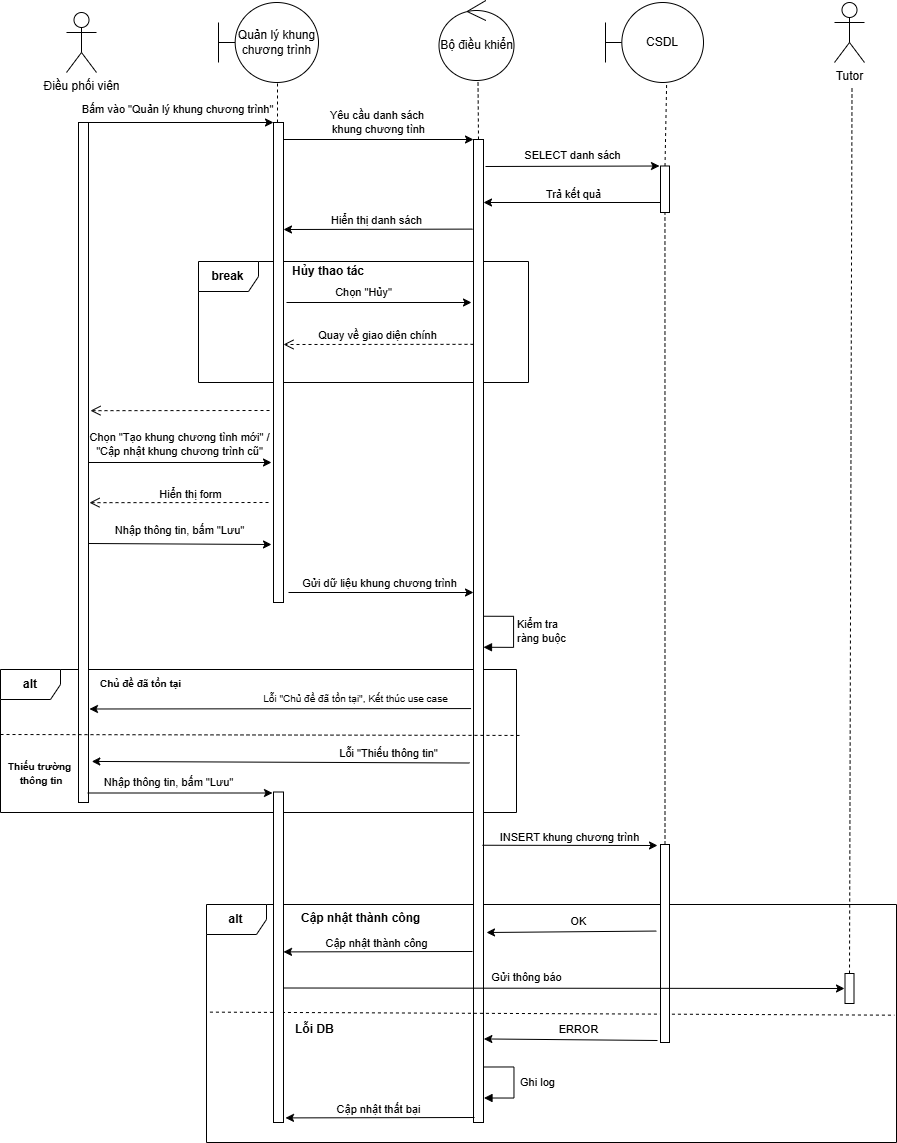

The diagram above was exported from draw.io. Its source (the exported page's mxGraphModel, read from the mxfile embedded in the PNG):
<mxGraphModel dx="1512" dy="671" grid="1" gridSize="10" guides="1" tooltips="1" connect="1" arrows="1" fold="1" page="1" pageScale="1" pageWidth="850" pageHeight="1100" math="0" shadow="0">
  <root>
    <mxCell id="0" />
    <mxCell id="1" parent="0" />
    <mxCell id="xGiOigFRGPlOIv93V5iz-1" value="&lt;b&gt;break&lt;/b&gt;" style="shape=umlFrame;whiteSpace=wrap;html=1;pointerEvents=0;" vertex="1" parent="1">
      <mxGeometry x="412" y="309" width="330" height="121" as="geometry" />
    </mxCell>
    <mxCell id="xGiOigFRGPlOIv93V5iz-2" value="&lt;b&gt;alt&lt;/b&gt;" style="shape=umlFrame;whiteSpace=wrap;html=1;pointerEvents=0;" vertex="1" parent="1">
      <mxGeometry x="214" y="717" width="516" height="143" as="geometry" />
    </mxCell>
    <mxCell id="xGiOigFRGPlOIv93V5iz-4" value="alt" style="shape=umlFrame;whiteSpace=wrap;html=1;pointerEvents=0;fontStyle=1" vertex="1" parent="1">
      <mxGeometry x="420" y="952" width="690" height="238" as="geometry" />
    </mxCell>
    <mxCell id="xGiOigFRGPlOIv93V5iz-6" value="Điều phối viên" style="shape=umlActor;verticalLabelPosition=bottom;verticalAlign=top;html=1;outlineConnect=0;" vertex="1" parent="1">
      <mxGeometry x="280" y="60" width="30" height="60" as="geometry" />
    </mxCell>
    <mxCell id="xGiOigFRGPlOIv93V5iz-7" value="Quản lý khung chương trình" style="shape=umlBoundary;whiteSpace=wrap;html=1;" vertex="1" parent="1">
      <mxGeometry x="432" y="50" width="100" height="80" as="geometry" />
    </mxCell>
    <mxCell id="xGiOigFRGPlOIv93V5iz-9" value="" style="endArrow=classic;html=1;rounded=0;entryX=0;entryY=0;entryDx=0;entryDy=0;" edge="1" parent="1" target="xGiOigFRGPlOIv93V5iz-12">
      <mxGeometry width="50" height="50" relative="1" as="geometry">
        <mxPoint x="296" y="170" as="sourcePoint" />
        <mxPoint x="482" y="170" as="targetPoint" />
      </mxGeometry>
    </mxCell>
    <mxCell id="xGiOigFRGPlOIv93V5iz-10" value="Bấm vào &quot;Quản lý khung chương trình&quot;" style="edgeLabel;html=1;align=center;verticalAlign=middle;resizable=0;points=[];" connectable="0" vertex="1" parent="xGiOigFRGPlOIv93V5iz-9">
      <mxGeometry x="-0.1349" y="-4" relative="1" as="geometry">
        <mxPoint x="12" y="-18" as="offset" />
      </mxGeometry>
    </mxCell>
    <mxCell id="xGiOigFRGPlOIv93V5iz-11" value="" style="rounded=0;whiteSpace=wrap;html=1;" vertex="1" parent="1">
      <mxGeometry x="292" y="170" width="10" height="680" as="geometry" />
    </mxCell>
    <mxCell id="xGiOigFRGPlOIv93V5iz-12" value="" style="rounded=0;whiteSpace=wrap;html=1;" vertex="1" parent="1">
      <mxGeometry x="487" y="170" width="10" height="480" as="geometry" />
    </mxCell>
    <mxCell id="xGiOigFRGPlOIv93V5iz-13" value="" style="endArrow=classic;html=1;rounded=0;entryX=0;entryY=0;entryDx=0;entryDy=0;" edge="1" parent="1">
      <mxGeometry width="50" height="50" relative="1" as="geometry">
        <mxPoint x="497" y="187" as="sourcePoint" />
        <mxPoint x="687" y="187" as="targetPoint" />
      </mxGeometry>
    </mxCell>
    <mxCell id="xGiOigFRGPlOIv93V5iz-14" value="Yêu cầu danh sách&amp;nbsp;&lt;div&gt;khung&amp;nbsp;&lt;span style=&quot;background-color: light-dark(#ffffff, var(--ge-dark-color, #121212)); color: light-dark(rgb(0, 0, 0), rgb(255, 255, 255));&quot;&gt;chương tình&lt;/span&gt;&lt;/div&gt;" style="edgeLabel;html=1;align=center;verticalAlign=middle;resizable=0;points=[];" connectable="0" vertex="1" parent="xGiOigFRGPlOIv93V5iz-13">
      <mxGeometry x="-0.1349" y="-4" relative="1" as="geometry">
        <mxPoint x="12" y="-22" as="offset" />
      </mxGeometry>
    </mxCell>
    <mxCell id="xGiOigFRGPlOIv93V5iz-16" value="" style="rounded=0;whiteSpace=wrap;html=1;" vertex="1" parent="1">
      <mxGeometry x="687" y="187" width="10" height="983" as="geometry" />
    </mxCell>
    <mxCell id="xGiOigFRGPlOIv93V5iz-17" value="" style="endArrow=none;dashed=1;html=1;rounded=0;" edge="1" parent="1">
      <mxGeometry width="50" height="50" relative="1" as="geometry">
        <mxPoint x="491" y="170" as="sourcePoint" />
        <mxPoint x="491" y="130" as="targetPoint" />
      </mxGeometry>
    </mxCell>
    <mxCell id="xGiOigFRGPlOIv93V5iz-20" value="&lt;b&gt;Hủy thao tác&lt;/b&gt;" style="text;html=1;whiteSpace=wrap;strokeColor=none;fillColor=none;align=center;verticalAlign=middle;rounded=0;" vertex="1" parent="1">
      <mxGeometry x="482" y="304" width="120" height="30" as="geometry" />
    </mxCell>
    <mxCell id="xGiOigFRGPlOIv93V5iz-21" value="" style="endArrow=classic;html=1;rounded=0;" edge="1" parent="1">
      <mxGeometry width="50" height="50" relative="1" as="geometry">
        <mxPoint x="500" y="350" as="sourcePoint" />
        <mxPoint x="685" y="350" as="targetPoint" />
      </mxGeometry>
    </mxCell>
    <mxCell id="xGiOigFRGPlOIv93V5iz-22" value="Chọn &quot;Hủy&quot;" style="edgeLabel;html=1;align=center;verticalAlign=middle;resizable=0;points=[];" connectable="0" vertex="1" parent="xGiOigFRGPlOIv93V5iz-21">
      <mxGeometry x="-0.1349" y="-4" relative="1" as="geometry">
        <mxPoint x="-4" y="-15" as="offset" />
      </mxGeometry>
    </mxCell>
    <mxCell id="xGiOigFRGPlOIv93V5iz-23" value="" style="endArrow=none;dashed=1;html=1;rounded=0;exitX=0.5;exitY=0;exitDx=0;exitDy=0;" edge="1" parent="1" source="xGiOigFRGPlOIv93V5iz-16">
      <mxGeometry width="50" height="50" relative="1" as="geometry">
        <mxPoint x="692" y="180" as="sourcePoint" />
        <mxPoint x="691.52" y="130" as="targetPoint" />
      </mxGeometry>
    </mxCell>
    <mxCell id="xGiOigFRGPlOIv93V5iz-24" value="" style="endArrow=open;html=1;rounded=0;endSize=8;dashed=1;endFill=0;verticalAlign=bottom;curved=0;" edge="1" parent="1">
      <mxGeometry width="50" height="50" relative="1" as="geometry">
        <mxPoint x="687" y="391.83" as="sourcePoint" />
        <mxPoint x="497" y="392" as="targetPoint" />
      </mxGeometry>
    </mxCell>
    <mxCell id="xGiOigFRGPlOIv93V5iz-25" value="Quay về giao diện chính" style="edgeLabel;html=1;align=center;verticalAlign=middle;resizable=0;points=[];" connectable="0" vertex="1" parent="xGiOigFRGPlOIv93V5iz-24">
      <mxGeometry x="-0.0907" y="1" relative="1" as="geometry">
        <mxPoint x="-10" y="-11" as="offset" />
      </mxGeometry>
    </mxCell>
    <mxCell id="xGiOigFRGPlOIv93V5iz-28" value="" style="endArrow=none;dashed=1;html=1;rounded=0;entryX=0.495;entryY=1.012;entryDx=0;entryDy=0;entryPerimeter=0;exitX=0.5;exitY=0;exitDx=0;exitDy=0;" edge="1" parent="1" source="xGiOigFRGPlOIv93V5iz-72">
      <mxGeometry width="50" height="50" relative="1" as="geometry">
        <mxPoint x="869" y="430" as="sourcePoint" />
        <mxPoint x="880.125" y="130.96000000000004" as="targetPoint" />
      </mxGeometry>
    </mxCell>
    <mxCell id="xGiOigFRGPlOIv93V5iz-31" value="&lt;div style=&quot;text-align: center;&quot;&gt;&lt;br&gt;&lt;/div&gt;" style="text;whiteSpace=wrap;html=1;" vertex="1" parent="1">
      <mxGeometry x="499" y="710" width="120" height="40" as="geometry" />
    </mxCell>
    <mxCell id="xGiOigFRGPlOIv93V5iz-32" value="" style="endArrow=classic;html=1;rounded=0;entryX=0.415;entryY=0.25;entryDx=0;entryDy=0;entryPerimeter=0;exitX=-0.245;exitY=0.791;exitDx=0;exitDy=0;exitPerimeter=0;" edge="1" parent="1">
      <mxGeometry width="50" height="50" relative="1" as="geometry">
        <mxPoint x="684.55" y="756.0729999999999" as="sourcePoint" />
        <mxPoint x="302.9649999999999" y="756.5" as="targetPoint" />
      </mxGeometry>
    </mxCell>
    <mxCell id="xGiOigFRGPlOIv93V5iz-33" value="&lt;font style=&quot;font-size: 10px;&quot;&gt;Lỗi &quot;Chủ đề đã tồn tại&quot;, Kết thúc use case&lt;/font&gt;" style="edgeLabel;html=1;align=center;verticalAlign=middle;resizable=0;points=[];" connectable="0" vertex="1" parent="xGiOigFRGPlOIv93V5iz-32">
      <mxGeometry x="-0.1349" y="-4" relative="1" as="geometry">
        <mxPoint x="49" y="-7" as="offset" />
      </mxGeometry>
    </mxCell>
    <mxCell id="xGiOigFRGPlOIv93V5iz-34" value="" style="endArrow=classic;html=1;rounded=0;exitX=-0.123;exitY=0.451;exitDx=0;exitDy=0;exitPerimeter=0;entryX=0.929;entryY=0.886;entryDx=0;entryDy=0;entryPerimeter=0;" edge="1" parent="1">
      <mxGeometry width="50" height="50" relative="1" as="geometry">
        <mxPoint x="683" y="810.5" as="sourcePoint" />
        <mxPoint x="305.2900000000002" y="808.94" as="targetPoint" />
      </mxGeometry>
    </mxCell>
    <mxCell id="xGiOigFRGPlOIv93V5iz-35" value="Lỗi &quot;Thiếu thông tin&quot;" style="edgeLabel;html=1;align=center;verticalAlign=middle;resizable=0;points=[];" connectable="0" vertex="1" parent="xGiOigFRGPlOIv93V5iz-34">
      <mxGeometry x="-0.1349" y="-4" relative="1" as="geometry">
        <mxPoint x="82" y="-5" as="offset" />
      </mxGeometry>
    </mxCell>
    <mxCell id="xGiOigFRGPlOIv93V5iz-39" value="&lt;div style=&quot;text-align: center;&quot;&gt;&lt;span style=&quot;font-size: 10px;&quot;&gt;&lt;b&gt;Thiếu trường&amp;nbsp;&lt;/b&gt;&lt;/span&gt;&lt;/div&gt;&lt;div style=&quot;text-align: center;&quot;&gt;&lt;span style=&quot;font-size: 10px;&quot;&gt;&lt;b&gt;thông tin&lt;/b&gt;&lt;/span&gt;&lt;/div&gt;" style="text;whiteSpace=wrap;html=1;" vertex="1" parent="1">
      <mxGeometry x="220" y="799.5" width="70" height="40" as="geometry" />
    </mxCell>
    <mxCell id="xGiOigFRGPlOIv93V5iz-40" value="" style="endArrow=none;dashed=1;html=1;rounded=0;entryX=0.5;entryY=1;entryDx=0;entryDy=0;exitX=0.5;exitY=0;exitDx=0;exitDy=0;" edge="1" parent="1" source="xGiOigFRGPlOIv93V5iz-67">
      <mxGeometry width="50" height="50" relative="1" as="geometry">
        <mxPoint x="1062.8937405350835" y="996.5" as="sourcePoint" />
        <mxPoint x="1065.5" y="136" as="targetPoint" />
      </mxGeometry>
    </mxCell>
    <mxCell id="xGiOigFRGPlOIv93V5iz-48" value="" style="endArrow=classic;html=1;rounded=0;exitX=-0.02;exitY=0.349;exitDx=0;exitDy=0;exitPerimeter=0;" edge="1" parent="1">
      <mxGeometry width="50" height="50" relative="1" as="geometry">
        <mxPoint x="869.8200000000002" y="978.5519999999999" as="sourcePoint" />
        <mxPoint x="700" y="980" as="targetPoint" />
      </mxGeometry>
    </mxCell>
    <mxCell id="xGiOigFRGPlOIv93V5iz-49" value="OK" style="edgeLabel;html=1;align=center;verticalAlign=middle;resizable=0;points=[];" connectable="0" vertex="1" parent="xGiOigFRGPlOIv93V5iz-48">
      <mxGeometry x="-0.1349" y="-4" relative="1" as="geometry">
        <mxPoint x="-5" y="-7" as="offset" />
      </mxGeometry>
    </mxCell>
    <mxCell id="xGiOigFRGPlOIv93V5iz-52" value="&lt;div style=&quot;text-align: center;&quot;&gt;&lt;b&gt;Cập nhật thành công&lt;/b&gt;&lt;/div&gt;" style="text;whiteSpace=wrap;html=1;" vertex="1" parent="1">
      <mxGeometry x="513" y="952" width="128" height="40" as="geometry" />
    </mxCell>
    <mxCell id="xGiOigFRGPlOIv93V5iz-58" value="" style="endArrow=none;dashed=1;html=1;rounded=0;exitX=0.005;exitY=0.524;exitDx=0;exitDy=0;exitPerimeter=0;entryX=0.997;entryY=0.465;entryDx=0;entryDy=0;entryPerimeter=0;" edge="1" parent="1" target="xGiOigFRGPlOIv93V5iz-4">
      <mxGeometry width="50" height="50" relative="1" as="geometry">
        <mxPoint x="423.45000000000005" y="1059.632" as="sourcePoint" />
        <mxPoint x="1108.62" y="1064.72" as="targetPoint" />
      </mxGeometry>
    </mxCell>
    <mxCell id="xGiOigFRGPlOIv93V5iz-63" value="" style="endArrow=classic;html=1;rounded=0;" edge="1" parent="1">
      <mxGeometry width="50" height="50" relative="1" as="geometry">
        <mxPoint x="301" y="840.5" as="sourcePoint" />
        <mxPoint x="486" y="840.5" as="targetPoint" />
      </mxGeometry>
    </mxCell>
    <mxCell id="xGiOigFRGPlOIv93V5iz-64" value="Nhập thông tin, bấm &quot;Lưu&quot;" style="edgeLabel;html=1;align=center;verticalAlign=middle;resizable=0;points=[];" connectable="0" vertex="1" parent="xGiOigFRGPlOIv93V5iz-63">
      <mxGeometry x="-0.1349" y="-4" relative="1" as="geometry">
        <mxPoint y="-15" as="offset" />
      </mxGeometry>
    </mxCell>
    <mxCell id="xGiOigFRGPlOIv93V5iz-65" value="&lt;div style=&quot;text-align: center;&quot;&gt;&lt;span style=&quot;font-size: 10px;&quot;&gt;&lt;b&gt;Chủ đề đã tồn tại&lt;/b&gt;&lt;/span&gt;&lt;/div&gt;" style="text;whiteSpace=wrap;html=1;" vertex="1" parent="1">
      <mxGeometry x="312" y="717" width="91" height="40" as="geometry" />
    </mxCell>
    <mxCell id="xGiOigFRGPlOIv93V5iz-67" value="" style="rounded=0;whiteSpace=wrap;html=1;" vertex="1" parent="1">
      <mxGeometry x="1058.5" y="1021" width="9" height="30" as="geometry" />
    </mxCell>
    <mxCell id="xGiOigFRGPlOIv93V5iz-70" value="CSDL" style="shape=umlBoundary;whiteSpace=wrap;html=1;" vertex="1" parent="1">
      <mxGeometry x="819" y="50" width="98" height="80" as="geometry" />
    </mxCell>
    <mxCell id="xGiOigFRGPlOIv93V5iz-71" value="Bộ điều khiển" style="ellipse;shape=umlControl;whiteSpace=wrap;html=1;" vertex="1" parent="1">
      <mxGeometry x="652.5" y="48" width="75" height="80" as="geometry" />
    </mxCell>
    <mxCell id="xGiOigFRGPlOIv93V5iz-73" value="" style="endArrow=none;dashed=1;html=1;rounded=0;entryX=0.495;entryY=1.012;entryDx=0;entryDy=0;entryPerimeter=0;exitX=0.5;exitY=0;exitDx=0;exitDy=0;" edge="1" parent="1" source="xGiOigFRGPlOIv93V5iz-94" target="xGiOigFRGPlOIv93V5iz-72">
      <mxGeometry width="50" height="50" relative="1" as="geometry">
        <mxPoint x="890" y="870" as="sourcePoint" />
        <mxPoint x="880.125" y="130.96000000000004" as="targetPoint" />
      </mxGeometry>
    </mxCell>
    <mxCell id="xGiOigFRGPlOIv93V5iz-74" value="" style="endArrow=classic;html=1;rounded=0;entryX=0;entryY=0;entryDx=0;entryDy=0;" edge="1" parent="1">
      <mxGeometry width="50" height="50" relative="1" as="geometry">
        <mxPoint x="699" y="214" as="sourcePoint" />
        <mxPoint x="873" y="213.5" as="targetPoint" />
      </mxGeometry>
    </mxCell>
    <mxCell id="xGiOigFRGPlOIv93V5iz-75" value="SELECT danh sách" style="edgeLabel;html=1;align=center;verticalAlign=middle;resizable=0;points=[];" connectable="0" vertex="1" parent="xGiOigFRGPlOIv93V5iz-74">
      <mxGeometry x="-0.1349" y="-4" relative="1" as="geometry">
        <mxPoint x="12" y="-15" as="offset" />
      </mxGeometry>
    </mxCell>
    <mxCell id="xGiOigFRGPlOIv93V5iz-78" value="" style="endArrow=classic;html=1;rounded=0;entryX=0.929;entryY=0.886;entryDx=0;entryDy=0;entryPerimeter=0;" edge="1" parent="1">
      <mxGeometry width="50" height="50" relative="1" as="geometry">
        <mxPoint x="880" y="250" as="sourcePoint" />
        <mxPoint x="697" y="250" as="targetPoint" />
      </mxGeometry>
    </mxCell>
    <mxCell id="xGiOigFRGPlOIv93V5iz-79" value="Trả kết quả" style="edgeLabel;html=1;align=center;verticalAlign=middle;resizable=0;points=[];" connectable="0" vertex="1" parent="xGiOigFRGPlOIv93V5iz-78">
      <mxGeometry x="-0.1349" y="-4" relative="1" as="geometry">
        <mxPoint x="-15" y="-5" as="offset" />
      </mxGeometry>
    </mxCell>
    <mxCell id="xGiOigFRGPlOIv93V5iz-72" value="" style="rounded=0;whiteSpace=wrap;html=1;" vertex="1" parent="1">
      <mxGeometry x="874" y="213.5" width="9" height="46.5" as="geometry" />
    </mxCell>
    <mxCell id="xGiOigFRGPlOIv93V5iz-80" value="" style="endArrow=classic;html=1;rounded=0;entryX=0.929;entryY=0.886;entryDx=0;entryDy=0;entryPerimeter=0;exitX=-0.1;exitY=0.2;exitDx=0;exitDy=0;exitPerimeter=0;" edge="1" parent="1">
      <mxGeometry width="50" height="50" relative="1" as="geometry">
        <mxPoint x="686" y="276.6" as="sourcePoint" />
        <mxPoint x="497" y="277" as="targetPoint" />
      </mxGeometry>
    </mxCell>
    <mxCell id="xGiOigFRGPlOIv93V5iz-81" value="Hiển thị danh sách" style="edgeLabel;html=1;align=center;verticalAlign=middle;resizable=0;points=[];" connectable="0" vertex="1" parent="xGiOigFRGPlOIv93V5iz-80">
      <mxGeometry x="-0.1349" y="-4" relative="1" as="geometry">
        <mxPoint x="-15" y="-5" as="offset" />
      </mxGeometry>
    </mxCell>
    <mxCell id="xGiOigFRGPlOIv93V5iz-83" value="" style="endArrow=open;html=1;rounded=0;endSize=8;dashed=1;endFill=0;verticalAlign=bottom;curved=0;" edge="1" parent="1">
      <mxGeometry width="50" height="50" relative="1" as="geometry">
        <mxPoint x="483" y="458" as="sourcePoint" />
        <mxPoint x="304" y="458.17" as="targetPoint" />
      </mxGeometry>
    </mxCell>
    <mxCell id="xGiOigFRGPlOIv93V5iz-86" value="" style="endArrow=classic;html=1;rounded=0;" edge="1" parent="1">
      <mxGeometry width="50" height="50" relative="1" as="geometry">
        <mxPoint x="302" y="510" as="sourcePoint" />
        <mxPoint x="485" y="510" as="targetPoint" />
      </mxGeometry>
    </mxCell>
    <mxCell id="xGiOigFRGPlOIv93V5iz-87" value="Chọn &quot;Tạo khung chương tình mới&quot; /&lt;div&gt;&quot;Cập nhật khung chương trình cũ&quot;&lt;/div&gt;" style="edgeLabel;html=1;align=center;verticalAlign=middle;resizable=0;points=[];" connectable="0" vertex="1" parent="xGiOigFRGPlOIv93V5iz-86">
      <mxGeometry x="-0.1349" y="-4" relative="1" as="geometry">
        <mxPoint x="12" y="-23" as="offset" />
      </mxGeometry>
    </mxCell>
    <mxCell id="xGiOigFRGPlOIv93V5iz-88" value="" style="endArrow=open;html=1;rounded=0;endSize=8;dashed=1;endFill=0;verticalAlign=bottom;curved=0;" edge="1" parent="1">
      <mxGeometry width="50" height="50" relative="1" as="geometry">
        <mxPoint x="482" y="550" as="sourcePoint" />
        <mxPoint x="303" y="550.1700000000001" as="targetPoint" />
      </mxGeometry>
    </mxCell>
    <mxCell id="xGiOigFRGPlOIv93V5iz-89" value="Hiển thị form" style="edgeLabel;html=1;align=center;verticalAlign=middle;resizable=0;points=[];" vertex="1" connectable="0" parent="xGiOigFRGPlOIv93V5iz-88">
      <mxGeometry x="-0.2352" y="-1" relative="1" as="geometry">
        <mxPoint x="-11" y="-8" as="offset" />
      </mxGeometry>
    </mxCell>
    <mxCell id="xGiOigFRGPlOIv93V5iz-90" value="" style="endArrow=classic;html=1;rounded=0;entryX=-0.173;entryY=0.355;entryDx=0;entryDy=0;entryPerimeter=0;" edge="1" parent="1">
      <mxGeometry width="50" height="50" relative="1" as="geometry">
        <mxPoint x="302" y="591" as="sourcePoint" />
        <mxPoint x="485" y="592" as="targetPoint" />
      </mxGeometry>
    </mxCell>
    <mxCell id="xGiOigFRGPlOIv93V5iz-91" value="Nhập thông tin, bấm &quot;Lưu&quot;" style="edgeLabel;html=1;align=center;verticalAlign=middle;resizable=0;points=[];" connectable="0" vertex="1" parent="xGiOigFRGPlOIv93V5iz-90">
      <mxGeometry x="-0.1349" y="-4" relative="1" as="geometry">
        <mxPoint x="12" y="-18" as="offset" />
      </mxGeometry>
    </mxCell>
    <mxCell id="xGiOigFRGPlOIv93V5iz-92" value="" style="endArrow=classic;html=1;rounded=0;" edge="1" parent="1">
      <mxGeometry width="50" height="50" relative="1" as="geometry">
        <mxPoint x="502" y="640" as="sourcePoint" />
        <mxPoint x="687" y="640" as="targetPoint" />
      </mxGeometry>
    </mxCell>
    <mxCell id="xGiOigFRGPlOIv93V5iz-93" value="Gửi dữ liệu khung chương trình" style="edgeLabel;html=1;align=center;verticalAlign=middle;resizable=0;points=[];" connectable="0" vertex="1" parent="xGiOigFRGPlOIv93V5iz-92">
      <mxGeometry x="-0.1349" y="-4" relative="1" as="geometry">
        <mxPoint x="10" y="-14" as="offset" />
      </mxGeometry>
    </mxCell>
    <mxCell id="xGiOigFRGPlOIv93V5iz-94" value="" style="rounded=0;whiteSpace=wrap;html=1;" vertex="1" parent="1">
      <mxGeometry x="874" y="892" width="9" height="198" as="geometry" />
    </mxCell>
    <mxCell id="xGiOigFRGPlOIv93V5iz-95" value="Kiểm tra&amp;nbsp;&lt;div&gt;ràng buộc&lt;/div&gt;" style="html=1;align=left;spacingLeft=2;endArrow=block;rounded=0;edgeStyle=orthogonalEdgeStyle;curved=0;rounded=0;" edge="1" parent="1">
      <mxGeometry relative="1" as="geometry">
        <mxPoint x="697" y="663.75" as="sourcePoint" />
        <Array as="points">
          <mxPoint x="727" y="663.75" />
          <mxPoint x="727" y="694.75" />
        </Array>
        <mxPoint x="697" y="694.75" as="targetPoint" />
      </mxGeometry>
    </mxCell>
    <mxCell id="xGiOigFRGPlOIv93V5iz-97" value="" style="rounded=0;whiteSpace=wrap;html=1;" vertex="1" parent="1">
      <mxGeometry x="487" y="839.5" width="10" height="330.5" as="geometry" />
    </mxCell>
    <mxCell id="xGiOigFRGPlOIv93V5iz-98" value="" style="endArrow=classic;html=1;rounded=0;" edge="1" parent="1">
      <mxGeometry width="50" height="50" relative="1" as="geometry">
        <mxPoint x="696" y="892.75" as="sourcePoint" />
        <mxPoint x="871" y="893" as="targetPoint" />
      </mxGeometry>
    </mxCell>
    <mxCell id="xGiOigFRGPlOIv93V5iz-99" value="INSERT khung chương trình" style="edgeLabel;html=1;align=center;verticalAlign=middle;resizable=0;points=[];" connectable="0" vertex="1" parent="xGiOigFRGPlOIv93V5iz-98">
      <mxGeometry x="-0.1349" y="-4" relative="1" as="geometry">
        <mxPoint x="10" y="-13" as="offset" />
      </mxGeometry>
    </mxCell>
    <mxCell id="xGiOigFRGPlOIv93V5iz-101" value="" style="endArrow=none;dashed=1;html=1;rounded=0;entryX=1.003;entryY=0.567;entryDx=0;entryDy=0;entryPerimeter=0;exitX=0.001;exitY=0.525;exitDx=0;exitDy=0;exitPerimeter=0;" edge="1" parent="1">
      <mxGeometry width="50" height="50" relative="1" as="geometry">
        <mxPoint x="214" y="782" as="sourcePoint" />
        <mxPoint x="734.7099999999998" y="782.9549999999999" as="targetPoint" />
      </mxGeometry>
    </mxCell>
    <mxCell id="xGiOigFRGPlOIv93V5iz-102" value="" style="endArrow=classic;html=1;rounded=0;entryX=0.929;entryY=0.886;entryDx=0;entryDy=0;entryPerimeter=0;exitX=-0.1;exitY=0.2;exitDx=0;exitDy=0;exitPerimeter=0;" edge="1" parent="1">
      <mxGeometry width="50" height="50" relative="1" as="geometry">
        <mxPoint x="686" y="999" as="sourcePoint" />
        <mxPoint x="497" y="999.4" as="targetPoint" />
      </mxGeometry>
    </mxCell>
    <mxCell id="xGiOigFRGPlOIv93V5iz-103" value="Cập nhật thành công" style="edgeLabel;html=1;align=center;verticalAlign=middle;resizable=0;points=[];" connectable="0" vertex="1" parent="xGiOigFRGPlOIv93V5iz-102">
      <mxGeometry x="-0.1349" y="-4" relative="1" as="geometry">
        <mxPoint x="-15" y="-5" as="offset" />
      </mxGeometry>
    </mxCell>
    <mxCell id="xGiOigFRGPlOIv93V5iz-104" value="Tutor" style="shape=umlActor;verticalLabelPosition=bottom;verticalAlign=top;html=1;outlineConnect=0;" vertex="1" parent="1">
      <mxGeometry x="1048" y="50" width="30" height="60" as="geometry" />
    </mxCell>
    <mxCell id="xGiOigFRGPlOIv93V5iz-106" value="" style="endArrow=classic;html=1;rounded=0;" edge="1" parent="1">
      <mxGeometry width="50" height="50" relative="1" as="geometry">
        <mxPoint x="497" y="1035.5" as="sourcePoint" />
        <mxPoint x="1058" y="1036" as="targetPoint" />
      </mxGeometry>
    </mxCell>
    <mxCell id="xGiOigFRGPlOIv93V5iz-107" value="Gửi thông báo" style="edgeLabel;html=1;align=center;verticalAlign=middle;resizable=0;points=[];" connectable="0" vertex="1" parent="xGiOigFRGPlOIv93V5iz-106">
      <mxGeometry x="-0.1349" y="-4" relative="1" as="geometry">
        <mxPoint y="-15" as="offset" />
      </mxGeometry>
    </mxCell>
    <mxCell id="xGiOigFRGPlOIv93V5iz-108" value="&lt;div style=&quot;text-align: center;&quot;&gt;&lt;b&gt;Lỗi DB&lt;/b&gt;&lt;/div&gt;" style="text;whiteSpace=wrap;html=1;" vertex="1" parent="1">
      <mxGeometry x="506.5" y="1063" width="71" height="40" as="geometry" />
    </mxCell>
    <mxCell id="xGiOigFRGPlOIv93V5iz-109" value="" style="endArrow=classic;html=1;rounded=0;exitX=-0.02;exitY=0.349;exitDx=0;exitDy=0;exitPerimeter=0;entryX=1.037;entryY=0.915;entryDx=0;entryDy=0;entryPerimeter=0;" edge="1" parent="1" target="xGiOigFRGPlOIv93V5iz-16">
      <mxGeometry width="50" height="50" relative="1" as="geometry">
        <mxPoint x="871.0000000000002" y="1088" as="sourcePoint" />
        <mxPoint x="700" y="1090" as="targetPoint" />
      </mxGeometry>
    </mxCell>
    <mxCell id="xGiOigFRGPlOIv93V5iz-110" value="ERROR" style="edgeLabel;html=1;align=center;verticalAlign=middle;resizable=0;points=[];" connectable="0" vertex="1" parent="xGiOigFRGPlOIv93V5iz-109">
      <mxGeometry x="-0.1349" y="-4" relative="1" as="geometry">
        <mxPoint x="-5" y="-7" as="offset" />
      </mxGeometry>
    </mxCell>
    <mxCell id="xGiOigFRGPlOIv93V5iz-111" value="&amp;nbsp;Ghi log" style="html=1;align=left;spacingLeft=2;endArrow=block;rounded=0;edgeStyle=orthogonalEdgeStyle;curved=0;rounded=0;" edge="1" parent="1">
      <mxGeometry relative="1" as="geometry">
        <mxPoint x="697.5" y="1114.5" as="sourcePoint" />
        <Array as="points">
          <mxPoint x="727.5" y="1114.5" />
          <mxPoint x="727.5" y="1145.5" />
        </Array>
        <mxPoint x="697.5" y="1145.5" as="targetPoint" />
      </mxGeometry>
    </mxCell>
    <mxCell id="xGiOigFRGPlOIv93V5iz-112" value="" style="endArrow=classic;html=1;rounded=0;entryX=0.929;entryY=0.886;entryDx=0;entryDy=0;entryPerimeter=0;exitX=-0.1;exitY=0.2;exitDx=0;exitDy=0;exitPerimeter=0;" edge="1" parent="1">
      <mxGeometry width="50" height="50" relative="1" as="geometry">
        <mxPoint x="688" y="1165" as="sourcePoint" />
        <mxPoint x="499" y="1165.4" as="targetPoint" />
      </mxGeometry>
    </mxCell>
    <mxCell id="xGiOigFRGPlOIv93V5iz-113" value="Cập nhật thất bại" style="edgeLabel;html=1;align=center;verticalAlign=middle;resizable=0;points=[];" connectable="0" vertex="1" parent="xGiOigFRGPlOIv93V5iz-112">
      <mxGeometry x="-0.1349" y="-4" relative="1" as="geometry">
        <mxPoint x="-15" y="-5" as="offset" />
      </mxGeometry>
    </mxCell>
  </root>
</mxGraphModel>